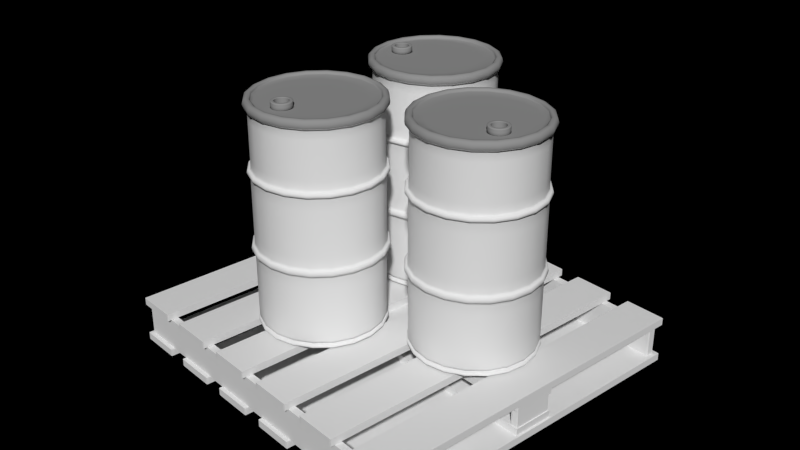 # Source: barile.blend  (saved by Blender 2.64.0; exported with 4.5.12 LTS)
import bpy
from mathutils import Matrix  # noqa: F401  (used for matrix-valued properties, if any)

bpy.ops.wm.read_factory_settings(use_empty=True)
scene = bpy.context.scene
scene.name = 'Scene'

# ---- collections
col_collection_1 = bpy.data.collections.new('Collection 1'); scene.collection.children.link(col_collection_1)

# ---- materials (node trees are filled in below, after node groups)
mat_drum_base = bpy.data.materials.new('Drum Base')
mat_drum_base.alpha_threshold = 0.0
mat_drum_base.use_transparent_shadow = False
mat_drum_base.roughness = 0.5
mat_drum_base.specular_intensity = 0.1897
mat_drum_base.line_color = (0.0, 0.0, 0.0, 1.0)
mat_drum_top = bpy.data.materials.new('Drum Top')
mat_drum_top.alpha_threshold = 0.0
mat_drum_top.use_transparent_shadow = False
mat_drum_top.diffuse_color = (0.3, 0.3, 0.3, 1.0)
mat_drum_top.roughness = 0.5
mat_drum_top.specular_intensity = 0.0
mat_drum_top.line_color = (0.0, 0.0, 0.0, 1.0)
mat_wood = bpy.data.materials.new('Wood')
mat_wood.alpha_threshold = 0.0
mat_wood.use_transparent_shadow = False
mat_wood.roughness = 0.5
mat_wood.specular_intensity = 0.0
mat_wood.line_color = (0.0, 0.0, 0.0, 1.0)

# ---- material node trees

# ---- world
world_world = bpy.data.worlds.new('World'); scene.world = world_world
world_world.color = (0.0, 0.0, 0.0)
world_world.use_sun_shadow = False
world_world.sun_shadow_jitter_overblur = 0.0
world_world.cycles.sampling_method = 'MANUAL'
world_world.cycles.sample_map_resolution = 256
world_world.light_settings.ao_factor = 0.1

# ---- meshes
me_circle_002 = bpy.data.meshes.new('Circle.002')
me_circle_002.from_pydata([(1.104, 1.106, 0.0), (1.543, 0.2446, 0.0), (1.392, -0.7103, 0.0), (0.7079, -1.394, 0.0), (-0.247, -1.545, 0.0), (-1.108, -1.106, 0.0), (-1.547, -0.2448, 0.0), (-1.396, 0.7101, 0.0), (-0.7125, 1.394, 0.0), (0.2424, 1.545, 0.0), (0.2424, 1.545, 0.1058), (-0.7125, 1.394, 0.1058), (-1.396, 0.7101, 0.1058), (-1.547, -0.2448, 0.1058), (-1.108, -1.106, 0.1058), (-0.247, -1.545, 0.1058), (0.7079, -1.394, 0.1058), (1.392, -0.7103, 0.1058), (1.543, 0.2446, 0.1058), (1.104, 1.106, 0.1058), (1.048, 1.05, 0.1058), (1.464, 0.2322, 0.1058), (1.321, -0.6741, 0.1058), (0.6718, -1.323, 0.1058), (-0.2345, -1.466, 0.1058), (-1.052, -1.05, 0.1058), (-1.469, -0.2323, 0.1058), (-1.325, 0.674, 0.1058), (-0.6763, 1.323, 0.1058), (0.23, 1.466, 0.1058), (0.23, 1.466, 0.1293), (-0.6763, 1.323, 0.1293), (-1.325, 0.674, 0.1293), (-1.469, -0.2323, 0.1293), (-1.052, -1.05, 0.1293), (-0.2345, -1.466, 0.1293), (0.6718, -1.323, 0.1293), (1.321, -0.6741, 0.1293), (1.464, 0.2322, 0.1293), (1.048, 1.05, 0.1293), (1.1, 1.103, 0.1293), (1.538, 0.2439, 0.1293), (1.387, -0.7081, 0.1293), (0.7057, -1.39, 0.1293), (-0.2463, -1.54, 0.1293), (-1.105, -1.103, 0.1293), (-1.543, -0.244, 0.1293), (-1.392, 0.708, 0.1293), (-0.7103, 1.39, 0.1293), (0.2417, 1.54, 0.1293), (0.2417, 1.54, 1.812), (-0.7103, 1.39, 1.812), (-1.392, 0.708, 1.812), (-1.543, -0.244, 1.812), (-1.105, -1.103, 1.812), (-0.2463, -1.54, 1.812), (0.7057, -1.39, 1.812), (1.387, -0.7081, 1.812), (1.538, 0.2439, 1.812), (1.1, 1.103, 1.812), (0.2417, 1.54, 0.2016), (1.1, 1.103, 0.2016), (-0.7103, 1.39, 0.2016), (-1.392, 0.708, 0.2016), (-1.543, -0.244, 0.2016), (-1.105, -1.103, 0.2016), (-0.2463, -1.54, 0.2016), (0.7057, -1.39, 0.2016), (1.387, -0.7081, 0.2016), (1.538, 0.2439, 0.2016), (0.2471, 1.575, 0.05322), (1.125, 1.127, 0.05322), (-0.7261, 1.42, 0.05322), (-1.423, 0.7237, 0.05322), (-1.577, -0.2495, 0.05322), (-1.13, -1.127, 0.05322), (-0.2517, -1.575, 0.05322), (0.7215, -1.421, 0.05322), (1.418, -0.7239, 0.05322), (1.572, 0.2493, 0.05322), (0.2246, 1.432, 0.0), (-0.6606, 1.292, 0.0), (-1.294, 0.6583, 0.0), (-1.435, -0.2269, 0.0), (-1.028, -1.025, 0.0), (-0.2291, -1.432, 0.0), (0.6561, -1.292, 0.0), (1.29, -0.6584, 0.0), (1.43, 0.2268, 0.0), (1.023, 1.025, 0.0), (1.023, 1.025, 0.0652), (1.43, 0.2268, 0.0652), (1.29, -0.6584, 0.0652), (0.6561, -1.292, 0.0652), (-0.2291, -1.432, 0.0652), (-1.028, -1.025, 0.0652), (-1.435, -0.2269, 0.0652), (-1.294, 0.6583, 0.0652), (-0.6606, 1.292, 0.0652), (0.2246, 1.432, 0.0652), (-0.002282, -7.934e-05, 0.0652), (1.43, 0.2268, 0.05479), (1.023, 1.025, 0.05479), (1.29, -0.6584, 0.05479), (0.6561, -1.292, 0.05479), (-0.2291, -1.432, 0.05479), (-1.028, -1.025, 0.05479), (-1.435, -0.2269, 0.05479), (-1.294, 0.6583, 0.05479), (-0.6606, 1.292, 0.05479), (0.2246, 1.432, 0.05479), (1.166, 1.168, 1.799), (1.63, 0.2584, 1.799), (1.47, -0.7503, 1.799), (0.748, -1.472, 1.799), (-0.2608, -1.632, 1.799), (-1.171, -1.169, 1.799), (-1.634, -0.2586, 1.799), (-1.475, 0.7502, 1.799), (-0.7525, 1.472, 1.799), (0.2562, 1.632, 1.799), (0.2562, 1.632, 1.966), (-0.7525, 1.472, 1.966), (-1.475, 0.7502, 1.966), (-1.634, -0.2586, 1.966), (-1.171, -1.169, 1.966), (-0.2608, -1.632, 1.966), (0.748, -1.472, 1.966), (1.47, -0.7503, 1.966), (1.63, 0.2584, 1.966), (1.166, 1.168, 1.966), (1.105, 1.107, 1.952), (1.545, 0.2449, 1.952), (1.393, -0.7111, 1.952), (0.7087, -1.396, 1.952), (-0.2473, -1.547, 1.952), (-1.11, -1.108, 1.952), (-1.549, -0.2451, 1.952), (-1.398, 0.7109, 1.952), (-0.7133, 1.395, 1.952), (0.2427, 1.547, 1.952), (0.2427, 1.547, 3.646), (-0.7133, 1.395, 3.646), (-1.398, 0.7109, 3.646), (-1.549, -0.2451, 3.646), (-1.11, -1.108, 3.646), (-0.2473, -1.547, 3.646), (0.7087, -1.396, 3.646), (1.393, -0.7111, 3.646), (1.545, 0.2449, 3.646), (1.105, 1.107, 3.646), (1.164, 1.166, 3.631), (1.627, 0.2579, 3.631), (1.467, -0.7489, 3.631), (0.7465, -1.47, 3.631), (-0.2603, -1.629, 3.631), (-1.169, -1.166, 3.631), (-1.631, -0.2581, 3.631), (-1.472, 0.7487, 3.631), (-0.7511, 1.469, 3.631), (0.2557, 1.629, 3.631), (0.2557, 1.629, 3.765), (-0.7511, 1.469, 3.765), (-1.472, 0.7487, 3.765), (-1.631, -0.2581, 3.765), (-1.169, -1.166, 3.765), (-0.2603, -1.629, 3.765), (0.7465, -1.47, 3.765), (1.467, -0.7489, 3.765), (1.627, 0.2579, 3.765), (1.164, 1.166, 3.765), (1.094, 1.096, 3.75), (1.529, 0.2425, 3.75), (1.379, -0.7041, 3.75), (0.7018, -1.382, 3.75), (-0.2449, -1.532, 3.75), (-1.099, -1.097, 3.75), (-1.534, -0.2427, 3.75), (-1.384, 0.704, 3.75), (-0.7063, 1.382, 3.75), (0.2403, 1.532, 3.75), (0.2403, 1.532, 5.126), (-0.7063, 1.382, 5.126), (-1.384, 0.704, 5.126), (-1.534, -0.2427, 5.126), (-1.099, -1.097, 5.126), (-0.2449, -1.532, 5.126), (0.7018, -1.382, 5.126), (1.379, -0.7041, 5.126), (1.529, 0.2425, 5.126), (1.094, 1.096, 5.126), (1.17, 1.172, 5.126), (1.636, 0.2593, 5.126), (1.475, -0.7529, 5.126), (0.7505, -1.478, 5.126), (-0.2617, -1.638, 5.126), (-1.175, -1.173, 5.126), (-1.64, -0.2595, 5.126), (-1.48, 0.7527, 5.126), (-0.7551, 1.477, 5.126), (0.2571, 1.638, 5.126), (0.2571, 1.638, 5.35), (-0.7551, 1.477, 5.35), (-1.48, 0.7527, 5.35), (-1.64, -0.2595, 5.35), (-1.175, -1.173, 5.35), (-0.2617, -1.638, 5.35), (0.7505, -1.478, 5.35), (1.475, -0.7529, 5.35), (1.636, 0.2593, 5.35), (1.17, 1.172, 5.35), (1.043, 1.045, 5.35), (1.457, 0.2311, 5.35), (1.314, -0.6709, 5.35), (0.6686, -1.317, 5.35), (-0.2334, -1.46, 5.35), (-1.047, -1.045, 5.35), (-1.462, -0.2312, 5.35), (-1.319, 0.6708, 5.35), (-0.6731, 1.317, 5.35), (0.2289, 1.459, 5.35), (0.2403, 1.532, 3.787), (0.2403, 1.532, 5.105), (1.094, 1.096, 3.787), (1.094, 1.096, 5.105), (-0.7063, 1.382, 3.787), (-0.7063, 1.382, 5.105), (-1.384, 0.704, 3.787), (-1.384, 0.704, 5.105), (-1.534, -0.2427, 3.787), (-1.534, -0.2427, 5.105), (-1.099, -1.097, 3.787), (-1.099, -1.097, 5.105), (-0.2449, -1.532, 3.787), (-0.2449, -1.532, 5.105), (0.7018, -1.382, 3.787), (0.7018, -1.382, 5.105), (1.379, -0.7041, 3.787), (1.379, -0.7041, 5.105), (1.529, 0.2425, 3.787), (1.529, 0.2425, 5.105), (0.2427, 1.547, 1.994), (0.2427, 1.547, 3.603), (1.105, 1.107, 1.994), (1.105, 1.107, 3.603), (-0.7133, 1.395, 1.994), (-0.7133, 1.395, 3.603), (-1.398, 0.7109, 1.994), (-1.398, 0.7109, 3.603), (-1.549, -0.2451, 1.994), (-1.549, -0.2451, 3.603), (-1.11, -1.108, 1.994), (-1.11, -1.108, 3.603), (-0.2473, -1.547, 1.994), (-0.2473, -1.547, 3.603), (0.7087, -1.396, 1.994), (0.7087, -1.396, 3.603), (1.393, -0.7111, 1.994), (1.393, -0.7111, 3.603), (1.545, 0.2449, 1.994), (1.545, 0.2449, 3.603), (0.2417, 1.54, 1.728), (1.1, 1.103, 1.728), (-0.7103, 1.39, 1.728), (-1.392, 0.708, 1.728), (-1.543, -0.244, 1.728), (-1.105, -1.103, 1.728), (-0.2463, -1.54, 1.728), (0.7057, -1.39, 1.728), (1.387, -0.7081, 1.728), (1.538, 0.2439, 1.728), (0.2289, 1.459, 5.279), (-0.6731, 1.317, 5.279), (-1.319, 0.6708, 5.279), (-1.462, -0.2312, 5.279), (-1.047, -1.045, 5.279), (-0.2334, -1.46, 5.279), (0.6686, -1.317, 5.279), (1.314, -0.6709, 5.279), (1.457, 0.2311, 5.279), (1.043, 1.045, 5.279), (1.058, 0.2109, 5.279), (1.129, 0.07042, 5.279), (1.105, -0.08526, 5.279), (0.9933, -0.1967, 5.279), (0.8376, -0.2214, 5.279), (0.6972, -0.1498, 5.279), (0.6256, -0.009374, 5.279), (0.6503, 0.1463, 5.279), (0.7618, 0.2578, 5.279), (0.9174, 0.2824, 5.279), (0.2289, 1.459, 5.294), (1.043, 1.045, 5.294), (-0.6731, 1.317, 5.294), (-1.319, 0.6708, 5.294), (-1.462, -0.2312, 5.294), (-1.047, -1.045, 5.294), (-0.2334, -1.46, 5.294), (0.6686, -1.317, 5.294), (1.314, -0.6709, 5.294), (1.457, 0.2311, 5.294), (0.9174, 0.2824, 5.241), (0.7618, 0.2578, 5.241), (0.6503, 0.1463, 5.241), (0.6256, -0.009374, 5.241), (0.6972, -0.1498, 5.241), (0.8376, -0.2214, 5.241), (0.9933, -0.1967, 5.241), (1.105, -0.08526, 5.241), (1.129, 0.07042, 5.241), (1.058, 0.2109, 5.241), (1.232, 0.3845, 5.241), (1.372, 0.1088, 5.241), (1.324, -0.1968, 5.241), (1.105, -0.4156, 5.241), (0.7992, -0.464, 5.241), (0.5235, -0.3235, 5.241), (0.383, -0.0478, 5.241), (0.4314, 0.2578, 5.241), (0.6502, 0.4766, 5.241), (0.9559, 0.525, 5.241), (0.9174, 0.2824, 5.277), (0.9174, 0.2824, 5.243), (1.058, 0.2109, 5.277), (1.058, 0.2109, 5.243), (0.7618, 0.2578, 5.277), (0.7618, 0.2578, 5.243), (0.6503, 0.1463, 5.277), (0.6503, 0.1463, 5.243), (0.6256, -0.009374, 5.277), (0.6256, -0.009374, 5.243), (0.6972, -0.1498, 5.277), (0.6972, -0.1498, 5.243), (0.8376, -0.2214, 5.277), (0.8376, -0.2214, 5.243), (0.9933, -0.1967, 5.277), (0.9933, -0.1967, 5.243), (1.105, -0.08526, 5.277), (1.105, -0.08526, 5.243), (1.129, 0.07042, 5.277), (1.129, 0.07042, 5.243), (-1.418, 0.5416, 2.607), (1.129, 0.07042, 5.415), (1.105, -0.08526, 5.415), (0.9933, -0.1967, 5.415), (0.8376, -0.2214, 5.415), (0.6972, -0.1498, 5.415), (0.6256, -0.009374, 5.415), (0.6503, 0.1463, 5.415), (0.7618, 0.2578, 5.415), (1.058, 0.2109, 5.415), (0.9174, 0.2824, 5.415), (0.9174, 0.2824, 5.422), (1.058, 0.2109, 5.422), (0.7618, 0.2578, 5.422), (0.6503, 0.1463, 5.422), (0.6256, -0.009374, 5.422), (0.6972, -0.1498, 5.422), (0.8376, -0.2214, 5.422), (0.9933, -0.1967, 5.422), (1.105, -0.08526, 5.422), (1.129, 0.07042, 5.422), (1.051, 0.05792, 5.422), (1.034, -0.04898, 5.422), (0.957, -0.1255, 5.422), (0.8501, -0.1424, 5.422), (0.7537, -0.0933, 5.422), (0.7046, 0.003129, 5.422), (0.7215, 0.11, 5.422), (0.798, 0.1866, 5.422), (1.001, 0.1543, 5.422), (0.9049, 0.2035, 5.422), (0.9049, 0.2035, 5.417), (1.001, 0.1543, 5.417), (0.798, 0.1866, 5.417), (0.7215, 0.11, 5.417), (0.7046, 0.003129, 5.417), (0.7537, -0.0933, 5.417), (0.8501, -0.1424, 5.417), (0.957, -0.1255, 5.417), (1.034, -0.04898, 5.417), (1.051, 0.05792, 5.417), (1.051, 0.05792, 5.203), (1.034, -0.04898, 5.203), (0.957, -0.1255, 5.203), (0.8501, -0.1424, 5.203), (0.7537, -0.0933, 5.203), (0.7046, 0.003129, 5.203), (0.7215, 0.11, 5.203), (0.798, 0.1866, 5.203), (1.001, 0.1543, 5.203), (0.9049, 0.2035, 5.203), (1.051, 0.05792, 5.383), (1.001, 0.1543, 5.383), (1.034, -0.04898, 5.383), (0.957, -0.1255, 5.383), (0.8501, -0.1424, 5.383), (0.7537, -0.0933, 5.383), (0.7046, 0.003129, 5.383), (0.7215, 0.11, 5.383), (0.798, 0.1866, 5.383), (0.9049, 0.2035, 5.383)], [], [(18, 19, 20, 21), (18, 21, 22, 17), (16, 17, 22, 23), (15, 16, 23, 24), (14, 15, 24, 25), (14, 25, 26, 13), (12, 13, 26, 27), (11, 12, 27, 28), (10, 11, 28, 29), (19, 10, 29, 20), (20, 29, 30, 39), (29, 28, 31, 30), (28, 27, 32, 31), (27, 26, 33, 32), (25, 34, 33, 26), (25, 24, 35, 34), (24, 23, 36, 35), (23, 22, 37, 36), (21, 38, 37, 22), (21, 20, 39, 38), (38, 39, 40, 41), (38, 41, 42, 37), (36, 37, 42, 43), (35, 36, 43, 44), (34, 35, 44, 45), (34, 45, 46, 33), (32, 33, 46, 47), (31, 32, 47, 48), (30, 31, 48, 49), (39, 30, 49, 40), (49, 60, 61, 40), (48, 62, 60, 49), (47, 63, 62, 48), (46, 64, 63, 47), (46, 45, 65, 64), (44, 66, 65, 45), (43, 67, 66, 44), (42, 68, 67, 43), (42, 41, 69, 68), (40, 61, 69, 41), (71, 0, 9, 70), (70, 10, 19, 71), (8, 72, 70, 9), (72, 11, 10, 70), (7, 73, 72, 8), (73, 12, 11, 72), (6, 74, 73, 7), (74, 13, 12, 73), (6, 5, 75, 74), (74, 75, 14, 13), (4, 76, 75, 5), (76, 15, 14, 75), (3, 77, 76, 4), (77, 16, 15, 76), (2, 78, 77, 3), (78, 17, 16, 77), (2, 1, 79, 78), (78, 79, 18, 17), (0, 71, 79, 1), (71, 19, 18, 79), (9, 0, 89, 80), (8, 9, 80, 81), (7, 8, 81, 82), (6, 7, 82, 83), (5, 6, 83, 84), (4, 5, 84, 85), (3, 4, 85, 86), (2, 3, 86, 87), (1, 2, 87, 88), (0, 1, 88, 89), (99, 90, 100), (98, 99, 100), (97, 98, 100), (96, 97, 100), (95, 96, 100), (94, 95, 100), (93, 94, 100), (92, 93, 100), (91, 92, 100), (90, 91, 100), (88, 101, 102, 89), (101, 91, 90, 102), (87, 103, 101, 88), (103, 92, 91, 101), (86, 104, 103, 87), (104, 93, 92, 103), (85, 105, 104, 86), (105, 94, 93, 104), (84, 106, 105, 85), (106, 95, 94, 105), (83, 107, 106, 84), (107, 96, 95, 106), (82, 108, 107, 83), (108, 97, 96, 107), (81, 109, 108, 82), (109, 98, 97, 108), (80, 110, 109, 81), (110, 99, 98, 109), (89, 102, 110, 80), (102, 90, 99, 110), (58, 59, 111, 112), (57, 58, 112, 113), (56, 57, 113, 114), (55, 56, 114, 115), (54, 55, 115, 116), (53, 54, 116, 117), (52, 53, 117, 118), (51, 52, 118, 119), (50, 51, 119, 120), (59, 50, 120, 111), (111, 120, 121, 130), (120, 119, 122, 121), (119, 118, 123, 122), (118, 117, 124, 123), (117, 116, 125, 124), (116, 115, 126, 125), (115, 114, 127, 126), (114, 113, 128, 127), (113, 112, 129, 128), (112, 111, 130, 129), (129, 130, 131, 132), (128, 129, 132, 133), (127, 128, 133, 134), (126, 127, 134, 135), (125, 126, 135, 136), (124, 125, 136, 137), (123, 124, 137, 138), (122, 123, 138, 139), (121, 122, 139, 140), (130, 121, 140, 131), (149, 150, 151, 152), (148, 149, 152, 153), (147, 148, 153, 154), (146, 147, 154, 155), (145, 146, 155, 156), (144, 145, 156, 157), (143, 144, 157, 158), (142, 143, 158, 159), (141, 142, 159, 160), (150, 141, 160, 151), (151, 160, 161, 170), (160, 159, 162, 161), (159, 158, 163, 162), (158, 157, 164, 163), (157, 156, 165, 164), (156, 155, 166, 165), (155, 154, 167, 166), (154, 153, 168, 167), (153, 152, 169, 168), (152, 151, 170, 169), (169, 170, 171, 172), (168, 169, 172, 173), (167, 168, 173, 174), (166, 167, 174, 175), (165, 166, 175, 176), (164, 165, 176, 177), (163, 164, 177, 178), (162, 163, 178, 179), (161, 162, 179, 180), (170, 161, 180, 171), (189, 190, 191, 192), (188, 189, 192, 193), (187, 188, 193, 194), (186, 187, 194, 195), (185, 186, 195, 196), (184, 185, 196, 197), (183, 184, 197, 198), (182, 183, 198, 199), (181, 182, 199, 200), (190, 181, 200, 191), (191, 200, 201, 210), (200, 199, 202, 201), (199, 198, 203, 202), (198, 197, 204, 203), (197, 196, 205, 204), (196, 195, 206, 205), (195, 194, 207, 206), (194, 193, 208, 207), (193, 192, 209, 208), (192, 191, 210, 209), (209, 210, 211, 212), (208, 209, 212, 213), (207, 208, 213, 214), (206, 207, 214, 215), (205, 206, 215, 216), (204, 205, 216, 217), (203, 204, 217, 218), (202, 203, 218, 219), (201, 202, 219, 220), (210, 201, 220, 211), (180, 221, 223, 171), (221, 222, 224, 223), (222, 181, 190, 224), (179, 225, 221, 180), (225, 226, 222, 221), (226, 182, 181, 222), (178, 227, 225, 179), (227, 228, 226, 225), (228, 183, 182, 226), (177, 229, 227, 178), (229, 230, 228, 227), (230, 184, 183, 228), (176, 231, 229, 177), (231, 232, 230, 229), (232, 185, 184, 230), (175, 233, 231, 176), (233, 234, 232, 231), (234, 186, 185, 232), (174, 235, 233, 175), (235, 236, 234, 233), (236, 187, 186, 234), (173, 237, 235, 174), (237, 238, 236, 235), (238, 188, 187, 236), (172, 239, 237, 173), (239, 240, 238, 237), (240, 189, 188, 238), (171, 223, 239, 172), (223, 224, 240, 239), (224, 190, 189, 240), (140, 241, 243, 131), (241, 242, 244, 243), (242, 141, 150, 244), (139, 245, 241, 140), (245, 246, 242, 241), (246, 142, 141, 242), (138, 247, 245, 139), (247, 248, 246, 245), (248, 143, 142, 246), (137, 249, 247, 138), (249, 250, 248, 247), (250, 144, 143, 248), (136, 251, 249, 137), (251, 252, 250, 249), (252, 145, 144, 250), (135, 253, 251, 136), (253, 254, 252, 251), (254, 146, 145, 252), (134, 255, 253, 135), (255, 256, 254, 253), (256, 147, 146, 254), (133, 257, 255, 134), (257, 258, 256, 255), (258, 148, 147, 256), (132, 259, 257, 133), (259, 260, 258, 257), (260, 149, 148, 258), (131, 243, 259, 132), (243, 244, 260, 259), (244, 150, 149, 260), (60, 261, 262, 61), (261, 50, 59, 262), (62, 263, 261, 60), (263, 51, 50, 261), (63, 264, 263, 62), (264, 52, 51, 263), (64, 265, 264, 63), (265, 53, 52, 264), (65, 266, 265, 64), (266, 54, 53, 265), (66, 267, 266, 65), (267, 55, 54, 266), (67, 268, 267, 66), (268, 56, 55, 267), (68, 269, 268, 67), (269, 57, 56, 268), (69, 270, 269, 68), (270, 58, 57, 269), (61, 262, 270, 69), (262, 59, 58, 270), (279, 280, 281, 282), (278, 279, 282, 283), (277, 278, 283, 284), (276, 277, 284, 285), (275, 276, 285, 286), (274, 275, 286, 287), (273, 274, 287, 288), (272, 273, 288, 289), (271, 272, 289, 290), (280, 271, 290, 281), (220, 291, 292, 211), (291, 271, 280, 292), (219, 293, 291, 220), (293, 272, 271, 291), (218, 294, 293, 219), (294, 273, 272, 293), (217, 295, 294, 218), (295, 274, 273, 294), (216, 296, 295, 217), (296, 275, 274, 295), (215, 297, 296, 216), (297, 276, 275, 296), (214, 298, 297, 215), (298, 277, 276, 297), (213, 299, 298, 214), (299, 278, 277, 298), (212, 300, 299, 213), (300, 279, 278, 299), (211, 292, 300, 212), (292, 280, 279, 300), (309, 310, 311, 312), (308, 309, 312, 313), (307, 308, 313, 314), (306, 307, 314, 315), (305, 306, 315, 316), (304, 305, 316, 317), (303, 304, 317, 318), (302, 303, 318, 319), (301, 302, 319, 320), (310, 301, 320, 311), (290, 321, 323, 281), (321, 322, 324, 323), (322, 301, 310, 324), (289, 325, 321, 290), (325, 326, 322, 321), (326, 302, 301, 322), (288, 327, 325, 289), (327, 328, 326, 325), (328, 303, 302, 326), (287, 329, 327, 288), (329, 330, 328, 327), (330, 304, 303, 328), (286, 331, 329, 287), (331, 332, 330, 329), (332, 305, 304, 330), (285, 333, 331, 286), (333, 334, 332, 331), (334, 306, 305, 332), (284, 335, 333, 285), (335, 336, 334, 333), (336, 307, 306, 334), (283, 337, 335, 284), (337, 338, 336, 335), (338, 308, 307, 336), (282, 339, 337, 283), (339, 340, 338, 337), (340, 309, 308, 338), (281, 323, 339, 282), (323, 324, 340, 339), (324, 310, 309, 340), (323, 339, 342, 350), (339, 337, 343, 342), (337, 335, 344, 343), (335, 333, 345, 344), (333, 331, 346, 345), (331, 329, 347, 346), (329, 327, 348, 347), (327, 325, 349, 348), (325, 321, 351, 349), (321, 323, 350, 351), (351, 350, 353, 352), (349, 351, 352, 354), (348, 349, 354, 355), (347, 348, 355, 356), (346, 347, 356, 357), (345, 346, 357, 358), (344, 345, 358, 359), (343, 344, 359, 360), (342, 343, 360, 361), (350, 342, 361, 353), (353, 361, 362, 370), (361, 360, 363, 362), (360, 359, 364, 363), (359, 358, 365, 364), (358, 357, 366, 365), (357, 356, 367, 366), (356, 355, 368, 367), (355, 354, 369, 368), (354, 352, 371, 369), (352, 353, 370, 371), (371, 370, 373, 372), (369, 371, 372, 374), (368, 369, 374, 375), (367, 368, 375, 376), (366, 367, 376, 377), (365, 366, 377, 378), (364, 365, 378, 379), (363, 364, 379, 380), (362, 363, 380, 381), (370, 362, 381, 373), (381, 392, 393, 373), (392, 382, 390, 393), (380, 394, 392, 381), (394, 383, 382, 392), (379, 395, 394, 380), (395, 384, 383, 394), (378, 396, 395, 379), (396, 385, 384, 395), (377, 397, 396, 378), (397, 386, 385, 396), (376, 398, 397, 377), (398, 387, 386, 397), (375, 399, 398, 376), (399, 388, 387, 398), (374, 400, 399, 375), (400, 389, 388, 399), (372, 401, 400, 374), (401, 391, 389, 400), (373, 393, 401, 372), (393, 390, 391, 401)])
me_circle_002.polygons.foreach_set('use_smooth', [True] * 400)
me_circle_002.polygons.foreach_set('material_index', [0, 0, 0, 0, 0, 0, 0, 0, 0, 0, 0, 0, 0, 0, 0, 0, 0, 0, 0, 0, 0, 0, 0, 0, 0, 0, 0, 0, 0, 0, 0, 0, 0, 0, 0, 0, 0, 0, 0, 0, 0, 0, 0, 0, 0, 0, 0, 0, 0, 0, 0, 0, 0, 0, 0, 0, 0, 0, 0, 0, 1, 1, 1, 1, 1, 1, 1, 1, 1, 1, 1, 1, 1, 1, 1, 1, 1, 1, 1, 1, 1, 1, 1, 1, 1, 1, 1, 1, 1, 1, 1, 1, 1, 1, 1, 1, 1, 1, 1, 1, 0, 0, 0, 0, 0, 0, 0, 0, 0, 0, 0, 0, 0, 0, 0, 0, 0, 0, 0, 0, 0, 0, 0, 0, 0, 0, 0, 0, 0, 0, 0, 0, 0, 0, 0, 0, 0, 0, 0, 0, 0, 0, 0, 0, 0, 0, 0, 0, 0, 0, 0, 0, 0, 0, 0, 0, 0, 0, 0, 0, 0, 0, 0, 0, 0, 0, 0, 0, 0, 0, 1, 1, 1, 1, 1, 1, 1, 1, 1, 1, 1, 1, 1, 1, 1, 1, 1, 1, 1, 1, 0, 0, 0, 0, 0, 0, 0, 0, 0, 0, 0, 0, 0, 0, 0, 0, 0, 0, 0, 0, 0, 0, 0, 0, 0, 0, 0, 0, 0, 0, 0, 0, 0, 0, 0, 0, 0, 0, 0, 0, 0, 0, 0, 0, 0, 0, 0, 0, 0, 0, 0, 0, 0, 0, 0, 0, 0, 0, 0, 0, 0, 0, 0, 0, 0, 0, 0, 0, 0, 0, 0, 0, 0, 0, 0, 0, 0, 0, 0, 0, 1, 1, 1, 1, 1, 1, 1, 1, 1, 1, 1, 1, 1, 1, 1, 1, 1, 1, 1, 1, 1, 1, 1, 1, 1, 1, 1, 1, 1, 1, 1, 1, 1, 1, 1, 1, 1, 1, 1, 1, 1, 1, 1, 1, 1, 1, 1, 1, 1, 1, 1, 1, 1, 1, 1, 1, 1, 1, 1, 1, 1, 1, 1, 1, 1, 1, 1, 1, 1, 1, 1, 1, 1, 1, 1, 1, 1, 1, 1, 1, 1, 1, 1, 1, 1, 1, 1, 1, 1, 1, 1, 1, 1, 1, 1, 1, 1, 1, 1, 1, 1, 1, 1, 1, 1, 1, 1, 1, 1, 1, 1, 1, 1, 1, 1, 1, 1, 1, 1, 1, 1, 1, 1, 1, 1, 1, 1, 1, 1, 1])
_uv = me_circle_002.uv_layers.new(name='UVTex')
_uv.uv.foreach_set('vector', [0.5609, 0.1087, 0.6175, 0.09998, 0.6181, 0.1139, 0.5613, 0.1213, 0.5609, 0.1087, 0.5613, 0.1213, 0.5059, 0.1261, 0.5056, 0.1146, 0.4496, 0.1155, 0.5056, 0.1146, 0.5059, 0.1261, 0.4497, 0.1291, 0.3928, 0.1185, 0.4496, 0.1155, 0.4497, 0.1291, 0.3929, 0.1302, 0.3356, 0.1174, 0.3928, 0.1185, 0.3929, 0.1302, 0.3357, 0.1302, 0.3356, 0.1174, 0.3357, 0.1302, 0.2789, 0.1303, 0.2789, 0.1175, 0.2225, 0.1155, 0.2789, 0.1175, 0.2789, 0.1303, 0.2225, 0.1291, 0.1662, 0.118, 0.2225, 0.1155, 0.2225, 0.1291, 0.1681, 0.1292, 0.6757, 0.09262, 0.7338, 0.08577, 0.7317, 0.09922, 0.6762, 0.1053, 0.6175, 0.09998, 0.6757, 0.09262, 0.6762, 0.1053, 0.6181, 0.1139, 0.6181, 0.1139, 0.6762, 0.1053, 0.6763, 0.118, 0.6183, 0.1258, 0.6762, 0.1053, 0.7317, 0.09922, 0.7318, 0.1104, 0.6763, 0.118, 0.1681, 0.1292, 0.2225, 0.1291, 0.2221, 0.1414, 0.1677, 0.14, 0.2225, 0.1291, 0.2789, 0.1303, 0.2789, 0.1421, 0.2221, 0.1414, 0.3357, 0.1302, 0.3357, 0.142, 0.2789, 0.1421, 0.2789, 0.1303, 0.3357, 0.1302, 0.3929, 0.1302, 0.3926, 0.142, 0.3357, 0.142, 0.3929, 0.1302, 0.4497, 0.1291, 0.4495, 0.1407, 0.3926, 0.142, 0.4497, 0.1291, 0.5059, 0.1261, 0.5061, 0.1377, 0.4495, 0.1407, 0.5613, 0.1213, 0.5617, 0.1329, 0.5061, 0.1377, 0.5059, 0.1261, 0.5613, 0.1213, 0.6181, 0.1139, 0.6183, 0.1258, 0.5617, 0.1329, 0.5617, 0.1329, 0.6183, 0.1258, 0.619, 0.1391, 0.5621, 0.1443, 0.5617, 0.1329, 0.5621, 0.1443, 0.5063, 0.1508, 0.5061, 0.1377, 0.4495, 0.1407, 0.5061, 0.1377, 0.5063, 0.1508, 0.4496, 0.1551, 0.3926, 0.142, 0.4495, 0.1407, 0.4496, 0.1551, 0.3927, 0.1539, 0.3357, 0.142, 0.3926, 0.142, 0.3927, 0.1539, 0.3357, 0.1562, 0.3357, 0.142, 0.3357, 0.1562, 0.2788, 0.154, 0.2789, 0.1421, 0.2221, 0.1414, 0.2789, 0.1421, 0.2788, 0.154, 0.2221, 0.1551, 0.1677, 0.14, 0.2221, 0.1414, 0.2221, 0.1551, 0.1657, 0.1512, 0.6763, 0.118, 0.7318, 0.1104, 0.7351, 0.124, 0.6771, 0.132, 0.6183, 0.1258, 0.6763, 0.118, 0.6771, 0.132, 0.619, 0.1391, 0.6771, 0.132, 0.6779, 0.1453, 0.6198, 0.1528, 0.619, 0.1391, 0.7351, 0.124, 0.7358, 0.1373, 0.6779, 0.1453, 0.6771, 0.132, 0.2221, 0.1551, 0.2222, 0.1686, 0.1656, 0.1656, 0.1657, 0.1512, 0.2788, 0.154, 0.2788, 0.1672, 0.2222, 0.1686, 0.2221, 0.1551, 0.2788, 0.154, 0.3357, 0.1562, 0.3356, 0.1703, 0.2788, 0.1672, 0.3927, 0.1539, 0.393, 0.1678, 0.3356, 0.1703, 0.3357, 0.1562, 0.4496, 0.1551, 0.4501, 0.1686, 0.393, 0.1678, 0.3927, 0.1539, 0.5063, 0.1508, 0.5067, 0.1638, 0.4501, 0.1686, 0.4496, 0.1551, 0.5063, 0.1508, 0.5621, 0.1443, 0.5626, 0.1585, 0.5067, 0.1638, 0.619, 0.1391, 0.6198, 0.1528, 0.5626, 0.1585, 0.5621, 0.1443, 0.6172, 0.08607, 0.6162, 0.07231, 0.6745, 0.06433, 0.6751, 0.07848, 0.6751, 0.07848, 0.6757, 0.09262, 0.6175, 0.09998, 0.6172, 0.08607, 0.7329, 0.05797, 0.7343, 0.07169, 0.6751, 0.07848, 0.6745, 0.06433, 0.7343, 0.07169, 0.7338, 0.08577, 0.6757, 0.09262, 0.6751, 0.07848, 0.2225, 0.08911, 0.2228, 0.1022, 0.1651, 0.1041, 0.1659, 0.09068, 0.2228, 0.1022, 0.2225, 0.1155, 0.1662, 0.118, 0.1651, 0.1041, 0.279, 0.09005, 0.2792, 0.1037, 0.2228, 0.1022, 0.2225, 0.08911, 0.2792, 0.1037, 0.2789, 0.1175, 0.2225, 0.1155, 0.2228, 0.1022, 0.279, 0.09005, 0.3356, 0.08998, 0.3359, 0.1037, 0.2792, 0.1037, 0.2792, 0.1037, 0.3359, 0.1037, 0.3356, 0.1174, 0.2789, 0.1175, 0.3927, 0.09022, 0.3928, 0.1043, 0.3359, 0.1037, 0.3356, 0.08998, 0.3928, 0.1043, 0.3928, 0.1185, 0.3356, 0.1174, 0.3359, 0.1037, 0.4494, 0.08924, 0.4495, 0.1023, 0.3928, 0.1043, 0.3927, 0.09022, 0.4495, 0.1023, 0.4496, 0.1155, 0.3928, 0.1185, 0.3928, 0.1043, 0.505, 0.08794, 0.5056, 0.1011, 0.4495, 0.1023, 0.4494, 0.08924, 0.5056, 0.1011, 0.5056, 0.1146, 0.4496, 0.1155, 0.4495, 0.1023, 0.505, 0.08794, 0.5598, 0.08154, 0.5606, 0.09492, 0.5056, 0.1011, 0.5056, 0.1011, 0.5606, 0.09492, 0.5609, 0.1087, 0.5056, 0.1146, 0.6162, 0.07231, 0.6172, 0.08607, 0.5606, 0.09492, 0.5598, 0.08154, 0.6172, 0.08607, 0.6175, 0.09998, 0.5609, 0.1087, 0.5606, 0.09492, 0.8448, 0.3722, 0.8865, 0.3936, 0.883, 0.4007, 0.8447, 0.3803, 0.8026, 0.3907, 0.8448, 0.3722, 0.8447, 0.3803, 0.8058, 0.3979, 0.7749, 0.4453, 0.8026, 0.3907, 0.8058, 0.3979, 0.7806, 0.4483, 0.7747, 0.5148, 0.7749, 0.4453, 0.7806, 0.4483, 0.7802, 0.512, 0.8012, 0.5701, 0.7747, 0.5148, 0.7802, 0.512, 0.8045, 0.563, 0.8436, 0.5908, 0.8012, 0.5701, 0.8045, 0.563, 0.8435, 0.5822, 0.8856, 0.5695, 0.8436, 0.5908, 0.8435, 0.5822, 0.8822, 0.5626, 0.9112, 0.515, 0.8856, 0.5695, 0.8822, 0.5626, 0.9059, 0.5125, 0.9112, 0.4488, 0.9112, 0.515, 0.9059, 0.5125, 0.9062, 0.4512, 0.8865, 0.3936, 0.9112, 0.4488, 0.9062, 0.4512, 0.883, 0.4007, 0.8451, 0.3957, 0.8774, 0.4135, 0.8437, 0.4811, 0.812, 0.4102, 0.8451, 0.3957, 0.8437, 0.4811, 0.7906, 0.4526, 0.812, 0.4102, 0.8437, 0.4811, 0.7898, 0.5064, 0.7906, 0.4526, 0.8437, 0.4811, 0.81, 0.5499, 0.7898, 0.5064, 0.8437, 0.4811, 0.8429, 0.5666, 0.81, 0.5499, 0.8437, 0.4811, 0.8758, 0.5507, 0.8429, 0.5666, 0.8437, 0.4811, 0.8963, 0.5085, 0.8758, 0.5507, 0.8437, 0.4811, 0.8969, 0.4566, 0.8963, 0.5085, 0.8437, 0.4811, 0.8774, 0.4135, 0.8969, 0.4566, 0.8437, 0.4811, 0.9062, 0.4512, 0.9015, 0.4537, 0.8801, 0.407, 0.883, 0.4007, 0.9015, 0.4537, 0.8969, 0.4566, 0.8774, 0.4135, 0.8801, 0.407, 0.9059, 0.5125, 0.9011, 0.5104, 0.9015, 0.4537, 0.9062, 0.4512, 0.9011, 0.5104, 0.8963, 0.5085, 0.8969, 0.4566, 0.9015, 0.4537, 0.8822, 0.5626, 0.8791, 0.5566, 0.9011, 0.5104, 0.9059, 0.5125, 0.8791, 0.5566, 0.8758, 0.5507, 0.8963, 0.5085, 0.9011, 0.5104, 0.8435, 0.5822, 0.8433, 0.5744, 0.8791, 0.5566, 0.8822, 0.5626, 0.8433, 0.5744, 0.8429, 0.5666, 0.8758, 0.5507, 0.8791, 0.5566, 0.8045, 0.563, 0.8073, 0.5565, 0.8433, 0.5744, 0.8435, 0.5822, 0.8073, 0.5565, 0.81, 0.5499, 0.8429, 0.5666, 0.8433, 0.5744, 0.7802, 0.512, 0.785, 0.5093, 0.8073, 0.5565, 0.8045, 0.563, 0.785, 0.5093, 0.7898, 0.5064, 0.81, 0.5499, 0.8073, 0.5565, 0.7806, 0.4483, 0.7856, 0.4506, 0.785, 0.5093, 0.7802, 0.512, 0.7856, 0.4506, 0.7906, 0.4526, 0.7898, 0.5064, 0.785, 0.5093, 0.8058, 0.3979, 0.8088, 0.4041, 0.7856, 0.4506, 0.7806, 0.4483, 0.8088, 0.4041, 0.812, 0.4102, 0.7906, 0.4526, 0.7856, 0.4506, 0.8447, 0.3803, 0.8448, 0.388, 0.8088, 0.4041, 0.8058, 0.3979, 0.8448, 0.388, 0.8451, 0.3957, 0.812, 0.4102, 0.8088, 0.4041, 0.883, 0.4007, 0.8801, 0.407, 0.8448, 0.388, 0.8447, 0.3803, 0.8801, 0.407, 0.8774, 0.4135, 0.8451, 0.3957, 0.8448, 0.388, 0.5686, 0.3341, 0.6278, 0.3289, 0.6283, 0.3427, 0.5691, 0.3493, 0.5097, 0.3415, 0.5686, 0.3341, 0.5691, 0.3493, 0.51, 0.3537, 0.4521, 0.3442, 0.5097, 0.3415, 0.51, 0.3537, 0.4521, 0.3578, 0.3932, 0.3431, 0.4521, 0.3442, 0.4521, 0.3578, 0.3931, 0.3583, 0.3347, 0.3443, 0.3932, 0.3431, 0.3931, 0.3583, 0.3346, 0.3564, 0.2772, 0.3413, 0.3347, 0.3443, 0.3346, 0.3564, 0.277, 0.3561, 0.2198, 0.3406, 0.2772, 0.3413, 0.277, 0.3561, 0.2197, 0.3533, 0.1639, 0.336, 0.2198, 0.3406, 0.2197, 0.3533, 0.1616, 0.3479, 0.6858, 0.3204, 0.7433, 0.3083, 0.7472, 0.3228, 0.6865, 0.3332, 0.6278, 0.3289, 0.6858, 0.3204, 0.6865, 0.3332, 0.6283, 0.3427, 0.6283, 0.3427, 0.6865, 0.3332, 0.6872, 0.3509, 0.6289, 0.3614, 0.6865, 0.3332, 0.7472, 0.3228, 0.7483, 0.3424, 0.6872, 0.3509, 0.1616, 0.3479, 0.2197, 0.3533, 0.2192, 0.3704, 0.1611, 0.3669, 0.2197, 0.3533, 0.277, 0.3561, 0.2766, 0.3741, 0.2192, 0.3704, 0.277, 0.3561, 0.3346, 0.3564, 0.3343, 0.375, 0.2766, 0.3741, 0.3346, 0.3564, 0.3931, 0.3583, 0.393, 0.3765, 0.3343, 0.375, 0.3931, 0.3583, 0.4521, 0.3578, 0.4521, 0.3765, 0.393, 0.3765, 0.4521, 0.3578, 0.51, 0.3537, 0.5102, 0.3723, 0.4521, 0.3765, 0.51, 0.3537, 0.5691, 0.3493, 0.5695, 0.3676, 0.5102, 0.3723, 0.5691, 0.3493, 0.6283, 0.3427, 0.6289, 0.3614, 0.5695, 0.3676, 0.5695, 0.3676, 0.6289, 0.3614, 0.6295, 0.3736, 0.5701, 0.3829, 0.5102, 0.3723, 0.5695, 0.3676, 0.5701, 0.3829, 0.5104, 0.386, 0.4521, 0.3765, 0.5102, 0.3723, 0.5104, 0.386, 0.4522, 0.3886, 0.393, 0.3765, 0.4521, 0.3765, 0.4522, 0.3886, 0.3929, 0.3917, 0.3343, 0.375, 0.393, 0.3765, 0.3929, 0.3917, 0.334, 0.3886, 0.2766, 0.3741, 0.3343, 0.375, 0.334, 0.3886, 0.2763, 0.3875, 0.2192, 0.3704, 0.2766, 0.3741, 0.2763, 0.3875, 0.2188, 0.3831, 0.1611, 0.3669, 0.2192, 0.3704, 0.2188, 0.3831, 0.1628, 0.3789, 0.6872, 0.3509, 0.7483, 0.3424, 0.7461, 0.358, 0.6878, 0.3652, 0.6289, 0.3614, 0.6872, 0.3509, 0.6878, 0.3652, 0.6295, 0.3736, 0.5774, 0.5892, 0.6378, 0.5795, 0.6388, 0.5936, 0.5779, 0.602, 0.5153, 0.5918, 0.5774, 0.5892, 0.5779, 0.602, 0.5157, 0.6079, 0.4525, 0.596, 0.5153, 0.5918, 0.5157, 0.6079, 0.4528, 0.6104, 0.3915, 0.5966, 0.4525, 0.596, 0.4528, 0.6104, 0.3915, 0.6109, 0.331, 0.5932, 0.3915, 0.5966, 0.3915, 0.6109, 0.3308, 0.6072, 0.2709, 0.5873, 0.331, 0.5932, 0.3308, 0.6072, 0.2704, 0.5996, 0.2118, 0.5782, 0.2709, 0.5873, 0.2704, 0.5996, 0.211, 0.5926, 0.1543, 0.5664, 0.2118, 0.5782, 0.211, 0.5926, 0.1514, 0.5783, 0.699, 0.5665, 0.7593, 0.5501, 0.7637, 0.5651, 0.7002, 0.5813, 0.6378, 0.5795, 0.699, 0.5665, 0.7002, 0.5813, 0.6388, 0.5936, 0.6388, 0.5936, 0.7002, 0.5813, 0.7012, 0.5964, 0.6395, 0.6092, 0.7002, 0.5813, 0.7637, 0.5651, 0.765, 0.5817, 0.7012, 0.5964, 0.1514, 0.5783, 0.211, 0.5926, 0.21, 0.607, 0.1504, 0.5938, 0.211, 0.5926, 0.2704, 0.5996, 0.2696, 0.6149, 0.21, 0.607, 0.2704, 0.5996, 0.3308, 0.6072, 0.3303, 0.6226, 0.2696, 0.6149, 0.3308, 0.6072, 0.3915, 0.6109, 0.3912, 0.6266, 0.3303, 0.6226, 0.3915, 0.6109, 0.4528, 0.6104, 0.4527, 0.6263, 0.3912, 0.6266, 0.4528, 0.6104, 0.5157, 0.6079, 0.5159, 0.6236, 0.4527, 0.6263, 0.5157, 0.6079, 0.5779, 0.602, 0.5784, 0.618, 0.5159, 0.6236, 0.5779, 0.602, 0.6388, 0.5936, 0.6395, 0.6092, 0.5784, 0.618, 0.5784, 0.618, 0.6395, 0.6092, 0.6402, 0.6235, 0.5789, 0.631, 0.5159, 0.6236, 0.5784, 0.618, 0.5789, 0.631, 0.5162, 0.6399, 0.4527, 0.6263, 0.5159, 0.6236, 0.5162, 0.6399, 0.4527, 0.6409, 0.3912, 0.6266, 0.4527, 0.6263, 0.4527, 0.6409, 0.3911, 0.6393, 0.3303, 0.6226, 0.3912, 0.6266, 0.3911, 0.6393, 0.33, 0.6368, 0.2696, 0.6149, 0.3303, 0.6226, 0.33, 0.6368, 0.2689, 0.6306, 0.21, 0.607, 0.2696, 0.6149, 0.2689, 0.6306, 0.2093, 0.6197, 0.1504, 0.5938, 0.21, 0.607, 0.2093, 0.6197, 0.1523, 0.6092, 0.7012, 0.5964, 0.765, 0.5817, 0.7631, 0.5983, 0.7022, 0.6114, 0.6395, 0.6092, 0.7012, 0.5964, 0.7022, 0.6114, 0.6402, 0.6235, 0.5849, 0.8205, 0.6521, 0.8114, 0.653, 0.8266, 0.5853, 0.8354, 0.5186, 0.8243, 0.5849, 0.8205, 0.5853, 0.8354, 0.5187, 0.8389, 0.4541, 0.8252, 0.5186, 0.8243, 0.5187, 0.8389, 0.4541, 0.8385, 0.3903, 0.8245, 0.4541, 0.8252, 0.4541, 0.8385, 0.3903, 0.8389, 0.325, 0.8217, 0.3903, 0.8245, 0.3903, 0.8389, 0.3246, 0.8365, 0.258, 0.8124, 0.325, 0.8217, 0.3246, 0.8365, 0.2569, 0.8283, 0.1926, 0.7938, 0.258, 0.8124, 0.2569, 0.8283, 0.1906, 0.8075, 0.1369, 0.7618, 0.1926, 0.7938, 0.1906, 0.8075, 0.1327, 0.7723, 0.7196, 0.7926, 0.7807, 0.7582, 0.7861, 0.771, 0.7217, 0.8081, 0.6521, 0.8114, 0.7196, 0.7926, 0.7217, 0.8081, 0.653, 0.8266, 0.9292, 0.2884, 0.8987, 0.3496, 0.8926, 0.3353, 0.9185, 0.2823, 0.8987, 0.3496, 0.8505, 0.3722, 0.8512, 0.3551, 0.8926, 0.3353, 0.8505, 0.3722, 0.8032, 0.3458, 0.8102, 0.3326, 0.8512, 0.3551, 0.8032, 0.3458, 0.7747, 0.2839, 0.7853, 0.2793, 0.8102, 0.3326, 0.7747, 0.2839, 0.7747, 0.2087, 0.7851, 0.2142, 0.7853, 0.2793, 0.7747, 0.2087, 0.8026, 0.1472, 0.809, 0.1607, 0.7851, 0.2142, 0.8026, 0.1472, 0.8488, 0.1216, 0.8487, 0.1387, 0.809, 0.1607, 0.8488, 0.1216, 0.8992, 0.1417, 0.8919, 0.1561, 0.8487, 0.1387, 0.8992, 0.1417, 0.9299, 0.2092, 0.9186, 0.214, 0.8919, 0.1561, 0.9299, 0.2092, 0.9292, 0.2884, 0.9185, 0.2823, 0.9186, 0.214, 0.9186, 0.214, 0.9185, 0.2823, 0.9111, 0.2789, 0.9117, 0.2175, 0.8919, 0.1561, 0.9186, 0.214, 0.9117, 0.2175, 0.8869, 0.1669, 0.8487, 0.1387, 0.8919, 0.1561, 0.8869, 0.1669, 0.849, 0.1494, 0.809, 0.1607, 0.8487, 0.1387, 0.849, 0.1494, 0.8135, 0.1699, 0.7851, 0.2142, 0.809, 0.1607, 0.8135, 0.1699, 0.7922, 0.2178, 0.7853, 0.2793, 0.7851, 0.2142, 0.7922, 0.2178, 0.7925, 0.2759, 0.8102, 0.3326, 0.7853, 0.2793, 0.7925, 0.2759, 0.815, 0.3234, 0.8512, 0.3551, 0.8102, 0.3326, 0.815, 0.3234, 0.8514, 0.3423, 0.8926, 0.3353, 0.8512, 0.3551, 0.8514, 0.3423, 0.8881, 0.3258, 0.9185, 0.2823, 0.8926, 0.3353, 0.8881, 0.3258, 0.9111, 0.2789, 0.7022, 0.6114, 0.7035, 0.6254, 0.6412, 0.637, 0.6402, 0.6235, 0.7035, 0.6254, 0.7174, 0.7785, 0.6507, 0.7969, 0.6412, 0.637, 0.7174, 0.7785, 0.7196, 0.7926, 0.6521, 0.8114, 0.6507, 0.7969, 0.7631, 0.5983, 0.7644, 0.6119, 0.7035, 0.6254, 0.7022, 0.6114, 0.7644, 0.6119, 0.7782, 0.7461, 0.7174, 0.7785, 0.7035, 0.6254, 0.7782, 0.7461, 0.7807, 0.7582, 0.7196, 0.7926, 0.7174, 0.7785, 0.2093, 0.6197, 0.2088, 0.6326, 0.152, 0.621, 0.1523, 0.6092, 0.2088, 0.6326, 0.1941, 0.7796, 0.1387, 0.7493, 0.152, 0.621, 0.1941, 0.7796, 0.1926, 0.7938, 0.1369, 0.7618, 0.1387, 0.7493, 0.2689, 0.6306, 0.2687, 0.6439, 0.2088, 0.6326, 0.2093, 0.6197, 0.2687, 0.6439, 0.2586, 0.798, 0.1941, 0.7796, 0.2088, 0.6326, 0.2586, 0.798, 0.258, 0.8124, 0.1926, 0.7938, 0.1941, 0.7796, 0.33, 0.6368, 0.3301, 0.6502, 0.2687, 0.6439, 0.2689, 0.6306, 0.3301, 0.6502, 0.325, 0.8073, 0.2586, 0.798, 0.2687, 0.6439, 0.325, 0.8073, 0.325, 0.8217, 0.258, 0.8124, 0.2586, 0.798, 0.3911, 0.6393, 0.3914, 0.6528, 0.3301, 0.6502, 0.33, 0.6368, 0.3914, 0.6528, 0.39, 0.8104, 0.325, 0.8073, 0.3301, 0.6502, 0.39, 0.8104, 0.3903, 0.8245, 0.325, 0.8217, 0.325, 0.8073, 0.4527, 0.6409, 0.4531, 0.6545, 0.3914, 0.6528, 0.3911, 0.6393, 0.4531, 0.6545, 0.4537, 0.8113, 0.39, 0.8104, 0.3914, 0.6528, 0.4537, 0.8113, 0.4541, 0.8252, 0.3903, 0.8245, 0.39, 0.8104, 0.5162, 0.6399, 0.5169, 0.6536, 0.4531, 0.6545, 0.4527, 0.6409, 0.5169, 0.6536, 0.5181, 0.8101, 0.4537, 0.8113, 0.4531, 0.6545, 0.5181, 0.8101, 0.5186, 0.8243, 0.4541, 0.8252, 0.4537, 0.8113, 0.5789, 0.631, 0.5798, 0.6445, 0.5169, 0.6536, 0.5162, 0.6399, 0.5798, 0.6445, 0.584, 0.806, 0.5181, 0.8101, 0.5169, 0.6536, 0.584, 0.806, 0.5849, 0.8205, 0.5186, 0.8243, 0.5181, 0.8101, 0.6402, 0.6235, 0.6412, 0.637, 0.5798, 0.6445, 0.5789, 0.631, 0.6412, 0.637, 0.6507, 0.7969, 0.584, 0.806, 0.5798, 0.6445, 0.6507, 0.7969, 0.6521, 0.8114, 0.5849, 0.8205, 0.584, 0.806, 0.6878, 0.3652, 0.6887, 0.3785, 0.6304, 0.3864, 0.6295, 0.3736, 0.6887, 0.3785, 0.6977, 0.5533, 0.6367, 0.5663, 0.6304, 0.3864, 0.6977, 0.5533, 0.699, 0.5665, 0.6378, 0.5795, 0.6367, 0.5663, 0.7461, 0.358, 0.7469, 0.3711, 0.6887, 0.3785, 0.6878, 0.3652, 0.7469, 0.3711, 0.7578, 0.5378, 0.6977, 0.5533, 0.6887, 0.3785, 0.7578, 0.5378, 0.7593, 0.5501, 0.699, 0.5665, 0.6977, 0.5533, 0.2188, 0.3831, 0.2185, 0.3961, 0.1628, 0.3903, 0.1628, 0.3789, 0.2185, 0.3961, 0.2122, 0.5648, 0.1548, 0.5533, 0.1628, 0.3903, 0.2122, 0.5648, 0.2118, 0.5782, 0.1543, 0.5664, 0.1548, 0.5533, 0.2763, 0.3875, 0.2758, 0.3999, 0.2185, 0.3961, 0.2188, 0.3831, 0.2758, 0.3999, 0.2711, 0.5743, 0.2122, 0.5648, 0.2185, 0.3961, 0.2711, 0.5743, 0.2709, 0.5873, 0.2118, 0.5782, 0.2122, 0.5648, 0.334, 0.3886, 0.3339, 0.4008, 0.2758, 0.3999, 0.2763, 0.3875, 0.3339, 0.4008, 0.3309, 0.58, 0.2711, 0.5743, 0.2758, 0.3999, 0.3309, 0.58, 0.331, 0.5932, 0.2709, 0.5873, 0.2711, 0.5743, 0.3929, 0.3917, 0.3932, 0.4045, 0.3339, 0.4008, 0.334, 0.3886, 0.3932, 0.4045, 0.3912, 0.5834, 0.3309, 0.58, 0.3339, 0.4008, 0.3912, 0.5834, 0.3915, 0.5966, 0.331, 0.5932, 0.3309, 0.58, 0.4522, 0.3886, 0.4527, 0.4015, 0.3932, 0.4045, 0.3929, 0.3917, 0.4527, 0.4015, 0.452, 0.5825, 0.3912, 0.5834, 0.3932, 0.4045, 0.452, 0.5825, 0.4525, 0.596, 0.3915, 0.5966, 0.3912, 0.5834, 0.5104, 0.386, 0.5109, 0.3989, 0.4527, 0.4015, 0.4522, 0.3886, 0.5109, 0.3989, 0.5147, 0.5783, 0.452, 0.5825, 0.4527, 0.4015, 0.5147, 0.5783, 0.5153, 0.5918, 0.4525, 0.596, 0.452, 0.5825, 0.5701, 0.3829, 0.5708, 0.3958, 0.5109, 0.3989, 0.5104, 0.386, 0.5708, 0.3958, 0.5766, 0.5759, 0.5147, 0.5783, 0.5109, 0.3989, 0.5766, 0.5759, 0.5774, 0.5892, 0.5153, 0.5918, 0.5147, 0.5783, 0.6295, 0.3736, 0.6304, 0.3864, 0.5708, 0.3958, 0.5701, 0.3829, 0.6304, 0.3864, 0.6367, 0.5663, 0.5766, 0.5759, 0.5708, 0.3958, 0.6367, 0.5663, 0.6378, 0.5795, 0.5774, 0.5892, 0.5766, 0.5759, 0.6779, 0.1453, 0.6849, 0.3077, 0.6272, 0.3161, 0.6198, 0.1528, 0.6849, 0.3077, 0.6858, 0.3204, 0.6278, 0.3289, 0.6272, 0.3161, 0.7358, 0.1373, 0.7423, 0.2963, 0.6849, 0.3077, 0.6779, 0.1453, 0.7423, 0.2963, 0.7433, 0.3083, 0.6858, 0.3204, 0.6849, 0.3077, 0.2222, 0.1686, 0.2198, 0.3275, 0.164, 0.3231, 0.1656, 0.1656, 0.2198, 0.3275, 0.2198, 0.3406, 0.1639, 0.336, 0.164, 0.3231, 0.2788, 0.1672, 0.2771, 0.3287, 0.2198, 0.3275, 0.2222, 0.1686, 0.2771, 0.3287, 0.2772, 0.3413, 0.2198, 0.3406, 0.2198, 0.3275, 0.3356, 0.1703, 0.3346, 0.3315, 0.2771, 0.3287, 0.2788, 0.1672, 0.3346, 0.3315, 0.3347, 0.3443, 0.2772, 0.3413, 0.2771, 0.3287, 0.393, 0.1678, 0.393, 0.3303, 0.3346, 0.3315, 0.3356, 0.1703, 0.393, 0.3303, 0.3932, 0.3431, 0.3347, 0.3443, 0.3346, 0.3315, 0.4501, 0.1686, 0.4518, 0.3314, 0.393, 0.3303, 0.393, 0.1678, 0.4518, 0.3314, 0.4521, 0.3442, 0.3932, 0.3431, 0.393, 0.3303, 0.5067, 0.1638, 0.5092, 0.3286, 0.4518, 0.3314, 0.4501, 0.1686, 0.5092, 0.3286, 0.5097, 0.3415, 0.4521, 0.3442, 0.4518, 0.3314, 0.5626, 0.1585, 0.568, 0.3211, 0.5092, 0.3286, 0.5067, 0.1638, 0.568, 0.3211, 0.5686, 0.3341, 0.5097, 0.3415, 0.5092, 0.3286, 0.6198, 0.1528, 0.6272, 0.3161, 0.568, 0.3211, 0.5626, 0.1585, 0.6272, 0.3161, 0.6278, 0.3289, 0.5686, 0.3341, 0.568, 0.3211, 0.9022, 0.2233, 0.9016, 0.2751, 0.8885, 0.2333, 0.888, 0.2234, 0.8815, 0.1797, 0.9022, 0.2233, 0.888, 0.2234, 0.8844, 0.215, 0.8497, 0.1641, 0.8815, 0.1797, 0.8844, 0.215, 0.8782, 0.2119, 0.8197, 0.1807, 0.8497, 0.1641, 0.8782, 0.2119, 0.8713, 0.2135, 0.8014, 0.2212, 0.8197, 0.1807, 0.8713, 0.2135, 0.8668, 0.2224, 0.8014, 0.2706, 0.8014, 0.2212, 0.8668, 0.2224, 0.8658, 0.2345, 0.8203, 0.3112, 0.8014, 0.2706, 0.8658, 0.2345, 0.871, 0.2438, 0.8511, 0.3277, 0.8203, 0.3112, 0.871, 0.2438, 0.8785, 0.2458, 0.8822, 0.3143, 0.8511, 0.3277, 0.8785, 0.2458, 0.8846, 0.2413, 0.9016, 0.2751, 0.8822, 0.3143, 0.8846, 0.2413, 0.8885, 0.2333, 0.8881, 0.3258, 0.8852, 0.32, 0.9064, 0.2769, 0.9111, 0.2789, 0.8852, 0.32, 0.8822, 0.3143, 0.9016, 0.2751, 0.9064, 0.2769, 0.8514, 0.3423, 0.8513, 0.335, 0.8852, 0.32, 0.8881, 0.3258, 0.8513, 0.335, 0.8511, 0.3277, 0.8822, 0.3143, 0.8852, 0.32, 0.815, 0.3234, 0.8177, 0.3173, 0.8513, 0.335, 0.8514, 0.3423, 0.8177, 0.3173, 0.8203, 0.3112, 0.8511, 0.3277, 0.8513, 0.335, 0.7925, 0.2759, 0.797, 0.2734, 0.8177, 0.3173, 0.815, 0.3234, 0.797, 0.2734, 0.8014, 0.2706, 0.8203, 0.3112, 0.8177, 0.3173, 0.7922, 0.2178, 0.7968, 0.2196, 0.797, 0.2734, 0.7925, 0.2759, 0.7968, 0.2196, 0.8014, 0.2212, 0.8014, 0.2706, 0.797, 0.2734, 0.8135, 0.1699, 0.8165, 0.1754, 0.7968, 0.2196, 0.7922, 0.2178, 0.8165, 0.1754, 0.8197, 0.1807, 0.8014, 0.2212, 0.7968, 0.2196, 0.849, 0.1494, 0.8493, 0.1568, 0.8165, 0.1754, 0.8135, 0.1699, 0.8493, 0.1568, 0.8497, 0.1641, 0.8197, 0.1807, 0.8165, 0.1754, 0.8869, 0.1669, 0.8842, 0.1732, 0.8493, 0.1568, 0.849, 0.1494, 0.8842, 0.1732, 0.8815, 0.1797, 0.8497, 0.1641, 0.8493, 0.1568, 0.9117, 0.2175, 0.9069, 0.2203, 0.8842, 0.1732, 0.8869, 0.1669, 0.9069, 0.2203, 0.9022, 0.2233, 0.8815, 0.1797, 0.8842, 0.1732, 0.9111, 0.2789, 0.9064, 0.2769, 0.9069, 0.2203, 0.9117, 0.2175, 0.9064, 0.2769, 0.9016, 0.2751, 0.9022, 0.2233, 0.9069, 0.2203, 0.8854, 0.2249, 0.8859, 0.2323, 0.8805, 0.2299, 0.8803, 0.2276, 0.8829, 0.2184, 0.8854, 0.2249, 0.8803, 0.2276, 0.8792, 0.2257, 0.8781, 0.2163, 0.8829, 0.2184, 0.8792, 0.2257, 0.8779, 0.2247, 0.8729, 0.2173, 0.8781, 0.2163, 0.8779, 0.2247, 0.8765, 0.2253, 0.8698, 0.2242, 0.8729, 0.2173, 0.8765, 0.2253, 0.8757, 0.2271, 0.869, 0.233, 0.8698, 0.2242, 0.8757, 0.2271, 0.8758, 0.2294, 0.8727, 0.2395, 0.869, 0.233, 0.8758, 0.2294, 0.8768, 0.2315, 0.8781, 0.2412, 0.8727, 0.2395, 0.8768, 0.2315, 0.8783, 0.2323, 0.8828, 0.2379, 0.8781, 0.2412, 0.8783, 0.2323, 0.8797, 0.2317, 0.8859, 0.2323, 0.8828, 0.2379, 0.8797, 0.2317, 0.8805, 0.2299, 0.8846, 0.2413, 0.8841, 0.2403, 0.8877, 0.233, 0.8885, 0.2333, 0.8841, 0.2403, 0.8832, 0.2387, 0.8865, 0.2325, 0.8877, 0.233, 0.8832, 0.2387, 0.8828, 0.2379, 0.8859, 0.2323, 0.8865, 0.2325, 0.8785, 0.2458, 0.8783, 0.2445, 0.8841, 0.2403, 0.8846, 0.2413, 0.8783, 0.2445, 0.8782, 0.2423, 0.8832, 0.2387, 0.8841, 0.2403, 0.8782, 0.2423, 0.8781, 0.2412, 0.8828, 0.2379, 0.8832, 0.2387, 0.871, 0.2438, 0.8716, 0.2425, 0.8783, 0.2445, 0.8785, 0.2458, 0.8716, 0.2425, 0.8724, 0.2405, 0.8782, 0.2423, 0.8783, 0.2445, 0.8724, 0.2405, 0.8727, 0.2395, 0.8781, 0.2412, 0.8782, 0.2423, 0.8658, 0.2345, 0.8668, 0.2341, 0.8716, 0.2425, 0.871, 0.2438, 0.8668, 0.2341, 0.8682, 0.2334, 0.8724, 0.2405, 0.8716, 0.2425, 0.8682, 0.2334, 0.869, 0.233, 0.8727, 0.2395, 0.8724, 0.2405, 0.8668, 0.2224, 0.8676, 0.2229, 0.8668, 0.2341, 0.8658, 0.2345, 0.8676, 0.2229, 0.8691, 0.2238, 0.8682, 0.2334, 0.8668, 0.2341, 0.8691, 0.2238, 0.8698, 0.2242, 0.869, 0.233, 0.8682, 0.2334, 0.8713, 0.2135, 0.8718, 0.2146, 0.8676, 0.2229, 0.8668, 0.2224, 0.8718, 0.2146, 0.8726, 0.2164, 0.8691, 0.2238, 0.8676, 0.2229, 0.8726, 0.2164, 0.8729, 0.2173, 0.8698, 0.2242, 0.8691, 0.2238, 0.8782, 0.2119, 0.8782, 0.2132, 0.8718, 0.2146, 0.8713, 0.2135, 0.8782, 0.2132, 0.8781, 0.2153, 0.8726, 0.2164, 0.8718, 0.2146, 0.8781, 0.2153, 0.8781, 0.2163, 0.8729, 0.2173, 0.8726, 0.2164, 0.8844, 0.215, 0.884, 0.216, 0.8782, 0.2132, 0.8782, 0.2119, 0.884, 0.216, 0.8832, 0.2176, 0.8781, 0.2153, 0.8782, 0.2132, 0.8832, 0.2176, 0.8829, 0.2184, 0.8781, 0.2163, 0.8781, 0.2153, 0.888, 0.2234, 0.8873, 0.2239, 0.884, 0.216, 0.8844, 0.215, 0.8873, 0.2239, 0.886, 0.2245, 0.8832, 0.2176, 0.884, 0.216, 0.886, 0.2245, 0.8854, 0.2249, 0.8829, 0.2184, 0.8832, 0.2176, 0.8885, 0.2333, 0.8877, 0.233, 0.8873, 0.2239, 0.888, 0.2234, 0.8877, 0.233, 0.8865, 0.2325, 0.886, 0.2245, 0.8873, 0.2239, 0.8865, 0.2325, 0.8859, 0.2323, 0.8854, 0.2249, 0.886, 0.2245, 0.8877, 0.233, 0.8865, 0.2325, 0.886, 0.2245, 0.8873, 0.2239, 0.8873, 0.2239, 0.886, 0.2245, 0.8832, 0.2176, 0.884, 0.216, 0.884, 0.216, 0.8832, 0.2176, 0.8781, 0.2153, 0.8782, 0.2132, 0.8782, 0.2132, 0.8781, 0.2153, 0.8726, 0.2164, 0.8718, 0.2146, 0.8718, 0.2146, 0.8726, 0.2164, 0.8691, 0.2238, 0.8676, 0.2229, 0.8676, 0.2229, 0.8691, 0.2238, 0.8682, 0.2334, 0.8668, 0.2341, 0.8668, 0.2341, 0.8682, 0.2334, 0.8724, 0.2405, 0.8716, 0.2425, 0.8716, 0.2425, 0.8724, 0.2405, 0.8782, 0.2423, 0.8783, 0.2445, 0.8783, 0.2445, 0.8782, 0.2423, 0.8832, 0.2387, 0.8841, 0.2403, 0.8841, 0.2403, 0.8832, 0.2387, 0.8865, 0.2325, 0.8877, 0.233, 0.8841, 0.2403, 0.8832, 0.2387, 0.8865, 0.2325, 0.8877, 0.233, 0.8783, 0.2445, 0.8782, 0.2423, 0.8832, 0.2387, 0.8841, 0.2403, 0.8716, 0.2425, 0.8724, 0.2405, 0.8782, 0.2423, 0.8783, 0.2445, 0.8668, 0.2341, 0.8682, 0.2334, 0.8724, 0.2405, 0.8716, 0.2425, 0.8676, 0.2229, 0.8691, 0.2238, 0.8682, 0.2334, 0.8668, 0.2341, 0.8718, 0.2146, 0.8726, 0.2164, 0.8691, 0.2238, 0.8676, 0.2229, 0.8782, 0.2132, 0.8781, 0.2153, 0.8726, 0.2164, 0.8718, 0.2146, 0.884, 0.216, 0.8832, 0.2176, 0.8781, 0.2153, 0.8782, 0.2132, 0.8873, 0.2239, 0.886, 0.2245, 0.8832, 0.2176, 0.884, 0.216, 0.8877, 0.233, 0.8865, 0.2325, 0.886, 0.2245, 0.8873, 0.2239, 0.8877, 0.233, 0.8865, 0.2325, 0.886, 0.2245, 0.8873, 0.2239, 0.8873, 0.2239, 0.886, 0.2245, 0.8832, 0.2176, 0.884, 0.216, 0.884, 0.216, 0.8832, 0.2176, 0.8781, 0.2153, 0.8782, 0.2132, 0.8782, 0.2132, 0.8781, 0.2153, 0.8726, 0.2164, 0.8718, 0.2146, 0.8718, 0.2146, 0.8726, 0.2164, 0.8691, 0.2238, 0.8676, 0.2229, 0.8676, 0.2229, 0.8691, 0.2238, 0.8682, 0.2334, 0.8668, 0.2341, 0.8668, 0.2341, 0.8682, 0.2334, 0.8724, 0.2405, 0.8716, 0.2425, 0.8716, 0.2425, 0.8724, 0.2405, 0.8782, 0.2423, 0.8783, 0.2445, 0.8783, 0.2445, 0.8782, 0.2423, 0.8832, 0.2387, 0.8841, 0.2403, 0.8841, 0.2403, 0.8832, 0.2387, 0.8865, 0.2325, 0.8877, 0.233, 0.8841, 0.2403, 0.8832, 0.2387, 0.8865, 0.2325, 0.8877, 0.233, 0.8783, 0.2445, 0.8782, 0.2423, 0.8832, 0.2387, 0.8841, 0.2403, 0.8716, 0.2425, 0.8724, 0.2405, 0.8782, 0.2423, 0.8783, 0.2445, 0.8668, 0.2341, 0.8682, 0.2334, 0.8724, 0.2405, 0.8716, 0.2425, 0.8676, 0.2229, 0.8691, 0.2238, 0.8682, 0.2334, 0.8668, 0.2341, 0.8718, 0.2146, 0.8726, 0.2164, 0.8691, 0.2238, 0.8676, 0.2229, 0.8782, 0.2132, 0.8781, 0.2153, 0.8726, 0.2164, 0.8718, 0.2146, 0.884, 0.216, 0.8832, 0.2176, 0.8781, 0.2153, 0.8782, 0.2132, 0.8873, 0.2239, 0.886, 0.2245, 0.8832, 0.2176, 0.884, 0.216, 0.8877, 0.233, 0.8865, 0.2325, 0.886, 0.2245, 0.8873, 0.2239, 0.8865, 0.2325, 0.8863, 0.2285, 0.8875, 0.2284, 0.8877, 0.233, 0.8863, 0.2285, 0.886, 0.2245, 0.8873, 0.2239, 0.8875, 0.2284, 0.886, 0.2245, 0.8846, 0.221, 0.8856, 0.2199, 0.8873, 0.2239, 0.8846, 0.221, 0.8832, 0.2176, 0.884, 0.216, 0.8856, 0.2199, 0.8832, 0.2176, 0.8807, 0.2164, 0.8811, 0.2146, 0.884, 0.216, 0.8807, 0.2164, 0.8781, 0.2153, 0.8782, 0.2132, 0.8811, 0.2146, 0.8781, 0.2153, 0.8753, 0.2158, 0.875, 0.2139, 0.8782, 0.2132, 0.8753, 0.2158, 0.8726, 0.2164, 0.8718, 0.2146, 0.875, 0.2139, 0.8726, 0.2164, 0.8708, 0.2201, 0.8697, 0.2188, 0.8718, 0.2146, 0.8708, 0.2201, 0.8691, 0.2238, 0.8676, 0.2229, 0.8697, 0.2188, 0.8691, 0.2238, 0.8687, 0.2286, 0.8672, 0.2285, 0.8676, 0.2229, 0.8687, 0.2286, 0.8682, 0.2334, 0.8668, 0.2341, 0.8672, 0.2285, 0.8682, 0.2334, 0.8703, 0.2369, 0.8692, 0.2383, 0.8668, 0.2341, 0.8703, 0.2369, 0.8724, 0.2405, 0.8716, 0.2425, 0.8692, 0.2383, 0.8724, 0.2405, 0.8753, 0.2414, 0.8749, 0.2435, 0.8716, 0.2425, 0.8753, 0.2414, 0.8782, 0.2423, 0.8783, 0.2445, 0.8749, 0.2435, 0.8782, 0.2423, 0.8807, 0.2405, 0.8812, 0.2424, 0.8783, 0.2445, 0.8807, 0.2405, 0.8832, 0.2387, 0.8841, 0.2403, 0.8812, 0.2424, 0.8832, 0.2387, 0.8849, 0.2356, 0.8859, 0.2367, 0.8841, 0.2403, 0.8849, 0.2356, 0.8865, 0.2325, 0.8877, 0.233, 0.8859, 0.2367])
me_circle_002.materials.append(mat_drum_base)
me_circle_002.materials.append(mat_drum_top)
me_circle_002.use_remesh_preserve_volume = False
me_circle_002.use_remesh_preserve_attributes = False
me_circle_002.use_mirror_vertex_groups = False
me_circle_002.update()
me_cube_006 = bpy.data.meshes.new('Cube.006')
me_cube_006.from_pydata([(0.9844, 0.8917, -1.0), (0.9844, -0.8917, -1.0), (0.9844, 0.8917, 3.428), (0.9844, -0.8917, 3.428), (0.9398, 0.8917, -1.0), (0.9398, -0.8917, -1.0), (0.9398, 0.8917, 3.428), (0.9398, -0.8917, 3.428), (-1.0, -0.8917, -1.0), (-1.0, 0.8917, -1.0), (-1.0, -0.8917, 3.428), (-1.0, 0.8917, 3.428), (-0.9554, -0.8917, -1.0), (-0.9554, 0.8917, -1.0), (-0.9554, -0.8917, 3.428), (-0.9554, 0.8917, 3.428), (0.9908, 0.9609, -2.452), (0.9908, -0.9609, -2.452), (-1.009, -0.9609, -2.452), (-1.009, 0.9609, -2.452), (0.9908, 0.9609, -0.8899), (0.9908, -0.9609, -0.8899), (-1.009, -0.9609, -0.8899), (-1.009, 0.9609, -0.8899), (-0.7953, -8.016, -3.921), (-0.4357, -8.016, -3.921), (-0.07609, -8.016, -3.921), (0.2835, -8.016, -3.921), (0.6432, -8.016, -3.921), (1.003, -8.016, -3.921), (-1.035, -8.016, -3.921), (-0.6755, -8.016, -3.921), (-0.3158, -8.016, -3.921), (0.04379, -8.016, -3.921), (0.4034, -8.016, -3.921), (0.763, -8.016, -3.921), (-1.035, 8.016, -3.921), (-0.6755, 8.016, -3.921), (-0.3158, 8.016, -3.921), (0.04379, 8.016, -3.921), (0.4034, 8.016, -3.921), (0.763, 8.016, -3.921), (-0.7953, 8.016, -3.921), (-0.4357, 8.016, -3.921), (-0.07609, 8.016, -3.921), (0.2835, 8.016, -3.921), (0.6432, 8.016, -3.921), (1.003, 8.016, -3.921), (-0.7953, -8.016, -2.359), (-0.4357, -8.016, -2.359), (-0.07609, -8.016, -2.359), (0.2835, -8.016, -2.359), (0.6432, -8.016, -2.359), (1.003, -8.016, -2.359), (-1.035, -8.016, -2.359), (-0.6755, -8.016, -2.359), (-0.3158, -8.016, -2.359), (0.04379, -8.016, -2.359), (0.4034, -8.016, -2.359), (0.763, -8.016, -2.359), (-1.035, 8.016, -2.359), (-0.6755, 8.016, -2.359), (-0.3158, 8.016, -2.359), (0.04379, 8.016, -2.359), (0.4034, 8.016, -2.359), (0.763, 8.016, -2.359), (-0.7953, 8.016, -2.359), (-0.4357, 8.016, -2.359), (-0.07609, 8.016, -2.359), (0.2835, 8.016, -2.359), (0.6432, 8.016, -2.359), (1.003, 8.016, -2.359), (0.9908, 0.9609, 2.921), (0.9908, -0.9609, 2.921), (-1.009, -0.9609, 2.921), (-1.009, 0.9609, 2.921), (0.9908, 0.9609, 4.483), (0.9908, -0.9609, 4.483), (-1.009, -0.9609, 4.483), (-1.009, 0.9609, 4.483), (0.9796, -7.49, 4.428), (0.9796, -7.49, -2.511), (-1.02, -7.49, -2.511), (-1.02, -7.49, 4.428), (0.9796, -7.827, 4.428), (0.9796, -7.827, -2.511), (-1.02, -7.827, -2.511), (-1.02, -7.827, 4.428), (0.9796, 7.79, 4.428), (0.9796, 7.79, -2.511), (-1.02, 7.79, -2.511), (-1.02, 7.79, 4.428), (0.9796, 7.452, 4.428), (0.9796, 7.452, -2.511), (-1.02, 7.452, -2.511), (-1.02, 7.452, 4.428), (-0.7953, -8.016, 4.474), (-0.4357, -8.016, 4.474), (-0.07609, -8.016, 4.474), (0.2835, -8.016, 4.474), (0.6432, -8.016, 4.474), (1.003, -8.016, 4.474), (-1.035, -8.016, 4.474), (-0.6755, -8.016, 4.474), (-0.3158, -8.016, 4.474), (0.04379, -8.016, 4.474), (0.4034, -8.016, 4.474), (0.763, -8.016, 4.474), (-1.035, 8.016, 4.474), (-0.6755, 8.016, 4.474), (-0.3158, 8.016, 4.474), (0.04379, 8.016, 4.474), (0.4034, 8.016, 4.474), (0.763, 8.016, 4.474), (-0.7953, 8.016, 4.474), (-0.4357, 8.016, 4.474), (-0.07609, 8.016, 4.474), (0.2835, 8.016, 4.474), (0.6432, 8.016, 4.474), (1.003, 8.016, 4.474), (-0.7953, -8.016, 6.036), (-0.4357, -8.016, 6.036), (-0.07609, -8.016, 6.036), (0.2835, -8.016, 6.036), (0.6432, -8.016, 6.036), (1.003, -8.016, 6.036), (-1.035, -8.016, 6.036), (-0.6755, -8.016, 6.036), (-0.3158, -8.016, 6.036), (0.04379, -8.016, 6.036), (0.4034, -8.016, 6.036), (0.763, -8.016, 6.036), (-1.035, 8.016, 6.036), (-0.6755, 8.016, 6.036), (-0.3158, 8.016, 6.036), (0.04379, 8.016, 6.036), (0.4034, 8.016, 6.036), (0.763, 8.016, 6.036), (-0.7953, 8.016, 6.036), (-0.4357, 8.016, 6.036), (-0.07609, 8.016, 6.036), (0.2835, 8.016, 6.036), (0.6432, 8.016, 6.036), (1.003, 8.016, 6.036)], [], [(0, 2, 3, 1), (4, 0, 1, 5), (7, 3, 2, 6), (0, 4, 6, 2), (5, 1, 3, 7), (4, 5, 7, 6), (8, 10, 11, 9), (12, 8, 9, 13), (15, 11, 10, 14), (8, 12, 14, 10), (13, 9, 11, 15), (12, 13, 15, 14), (16, 17, 18, 19), (20, 23, 22, 21), (16, 20, 21, 17), (17, 21, 22, 18), (18, 22, 23, 19), (20, 16, 19, 23), (24, 30, 36, 42), (25, 31, 37, 43), (26, 32, 38, 44), (27, 33, 39, 45), (28, 34, 40, 46), (29, 35, 41, 47), (48, 66, 60, 54), (49, 67, 61, 55), (50, 68, 62, 56), (51, 69, 63, 57), (52, 70, 64, 58), (53, 71, 65, 59), (24, 48, 54, 30), (25, 49, 55, 31), (26, 50, 56, 32), (27, 51, 57, 33), (28, 52, 58, 34), (29, 53, 59, 35), (30, 54, 60, 36), (31, 55, 61, 37), (32, 56, 62, 38), (33, 57, 63, 39), (34, 58, 64, 40), (35, 59, 65, 41), (36, 60, 66, 42), (37, 61, 67, 43), (38, 62, 68, 44), (39, 63, 69, 45), (40, 64, 70, 46), (41, 65, 71, 47), (48, 24, 42, 66), (49, 25, 43, 67), (50, 26, 44, 68), (51, 27, 45, 69), (52, 28, 46, 70), (53, 29, 47, 71), (72, 73, 74, 75), (76, 79, 78, 77), (72, 76, 77, 73), (73, 77, 78, 74), (74, 78, 79, 75), (76, 72, 75, 79), (80, 81, 82, 83), (84, 87, 86, 85), (80, 84, 85, 81), (81, 85, 86, 82), (82, 86, 87, 83), (84, 80, 83, 87), (88, 89, 90, 91), (92, 95, 94, 93), (88, 92, 93, 89), (89, 93, 94, 90), (90, 94, 95, 91), (92, 88, 91, 95), (96, 102, 108, 114), (97, 103, 109, 115), (98, 104, 110, 116), (99, 105, 111, 117), (100, 106, 112, 118), (101, 107, 113, 119), (120, 138, 132, 126), (121, 139, 133, 127), (122, 140, 134, 128), (123, 141, 135, 129), (124, 142, 136, 130), (125, 143, 137, 131), (96, 120, 126, 102), (97, 121, 127, 103), (98, 122, 128, 104), (99, 123, 129, 105), (100, 124, 130, 106), (101, 125, 131, 107), (102, 126, 132, 108), (103, 127, 133, 109), (104, 128, 134, 110), (105, 129, 135, 111), (106, 130, 136, 112), (107, 131, 137, 113), (108, 132, 138, 114), (109, 133, 139, 115), (110, 134, 140, 116), (111, 135, 141, 117), (112, 136, 142, 118), (113, 137, 143, 119), (120, 96, 114, 138), (121, 97, 115, 139), (122, 98, 116, 140), (123, 99, 117, 141), (124, 100, 118, 142), (125, 101, 119, 143)])
me_cube_006.materials.append(mat_wood)
me_cube_006.use_remesh_preserve_volume = False
me_cube_006.use_remesh_preserve_attributes = False
me_cube_006.use_mirror_vertex_groups = False
me_cube_006.update()

# ---- objects
ob_circle_002 = bpy.data.objects.new('Circle.002', me_circle_002)
ob_circle_000 = bpy.data.objects.new('Circle.000', me_circle_002)
ob_circle_001 = bpy.data.objects.new('Circle.001', me_circle_002)
ob_pallet = bpy.data.objects.new('pallet', me_cube_006)

# ---- transforms, parenting, visibility, modifiers, constraints
ob_circle_002.location = (0.7915, 0.001155, 0.4431)
ob_circle_002.rotation_euler = (0.0, 0.0, -0.5789)
ob_circle_002.scale = (0.3872, 0.3872, 0.3872)
ob_circle_002.empty_display_type = 'ARROWS'
ob_circle_002.lineart.crease_threshold = 0.0
_m = ob_circle_002.modifiers.new('Subsurf', 'SUBSURF')
_m.uv_smooth = 'PRESERVE_CORNERS'
_m.quality = 1
_m.render_levels = 1
_m.show_only_control_edges = False
ob_circle_000.location = (-0.3479, 0.8736, 0.4431)
ob_circle_000.rotation_euler = (0.0, 0.0, -3.016)
ob_circle_000.scale = (0.3872, 0.3872, 0.3872)
ob_circle_000.empty_display_type = 'ARROWS'
ob_circle_000.lineart.crease_threshold = 0.0
_m = ob_circle_000.modifiers.new('Subsurf', 'SUBSURF')
_m.uv_smooth = 'PRESERVE_CORNERS'
_m.quality = 1
_m.render_levels = 1
_m.show_only_control_edges = False
ob_circle_001.location = (-0.4716, -0.5132, 0.4431)
ob_circle_001.rotation_euler = (0.0, -0.0, -1.761)
ob_circle_001.scale = (0.3872, 0.3872, 0.3872)
ob_circle_001.empty_display_type = 'ARROWS'
ob_circle_001.lineart.crease_threshold = 0.0
_m = ob_circle_001.modifiers.new('Subsurf', 'SUBSURF')
_m.uv_smooth = 'PRESERVE_CORNERS'
_m.quality = 1
_m.render_levels = 1
_m.show_only_control_edges = False
ob_pallet.location = (0.0, 0.0, 0.1687)
ob_pallet.rotation_euler = (0.0, -0.0, -0.1564)
ob_pallet.scale = (1.631, 0.2035, 0.04403)
ob_pallet.empty_display_type = 'ARROWS'
ob_pallet.lineart.crease_threshold = 0.0
_m = ob_pallet.modifiers.new('Bevel', 'BEVEL')
_m.width = 0.01
_m.width_pct = 0.01
_m.spread = 0.0

# ---- collection membership
col_collection_1.objects.link(ob_circle_002)
col_collection_1.objects.link(ob_circle_000)
col_collection_1.objects.link(ob_circle_001)
col_collection_1.objects.link(ob_pallet)

# ---- scene / render settings (as saved in the file)
scene.frame_start = 1; scene.frame_end = 250; scene.frame_set(1)
scene.render.engine = 'BLENDER_EEVEE_NEXT'
scene.render.image_settings.color_mode = 'RGB'
scene.render.image_settings.compression = 90
scene.render.resolution_percentage = 50
scene.render.dither_intensity = 0.0
scene.render.bake_margin = 2
scene.render.bake_bias = 0.0
scene.cycles.use_denoising = False
scene.cycles.samples = 10
scene.cycles.sampling_pattern = 'TABULATED_SOBOL'
scene.cycles.light_sampling_threshold = 0.0
scene.cycles.use_adaptive_sampling = False
scene.cycles.use_light_tree = False
scene.cycles.blur_glossy = 0.0
scene.cycles.volume_bounces = 1
scene.cycles.pixel_filter_type = 'GAUSSIAN'
scene.cycles.sample_clamp_indirect = 0.0
scene.view_settings.view_transform = 'Standard'
bpy.context.view_layer.update()

# ---- added for rendering (the .blend has no active camera and no usable light): camera, sun
cam_auto = bpy.data.cameras.new('AutoCamera')
cam_auto.lens = 50.0
cam_auto.sensor_width = 36.0
cam_auto.clip_end = 1000.0
ob_auto_camera = bpy.data.objects.new('AutoCamera', cam_auto)
scene.collection.objects.link(ob_auto_camera)
ob_auto_camera.location = (5.43636, -6.55076, 5.63935)
ob_auto_camera.rotation_euler = (1.09748, -7.21219e-08, 0.694738)
scene.camera = ob_auto_camera
light_auto_sun = bpy.data.lights.new('AutoSun', 'SUN')
light_auto_sun.energy = 3.0
light_auto_sun.angle = 0.0523599
ob_auto_sun = bpy.data.objects.new('AutoSun', light_auto_sun)
scene.collection.objects.link(ob_auto_sun)
ob_auto_sun.rotation_euler = (0.872665, 0.174533, 0.523599)
bpy.context.view_layer.update()
